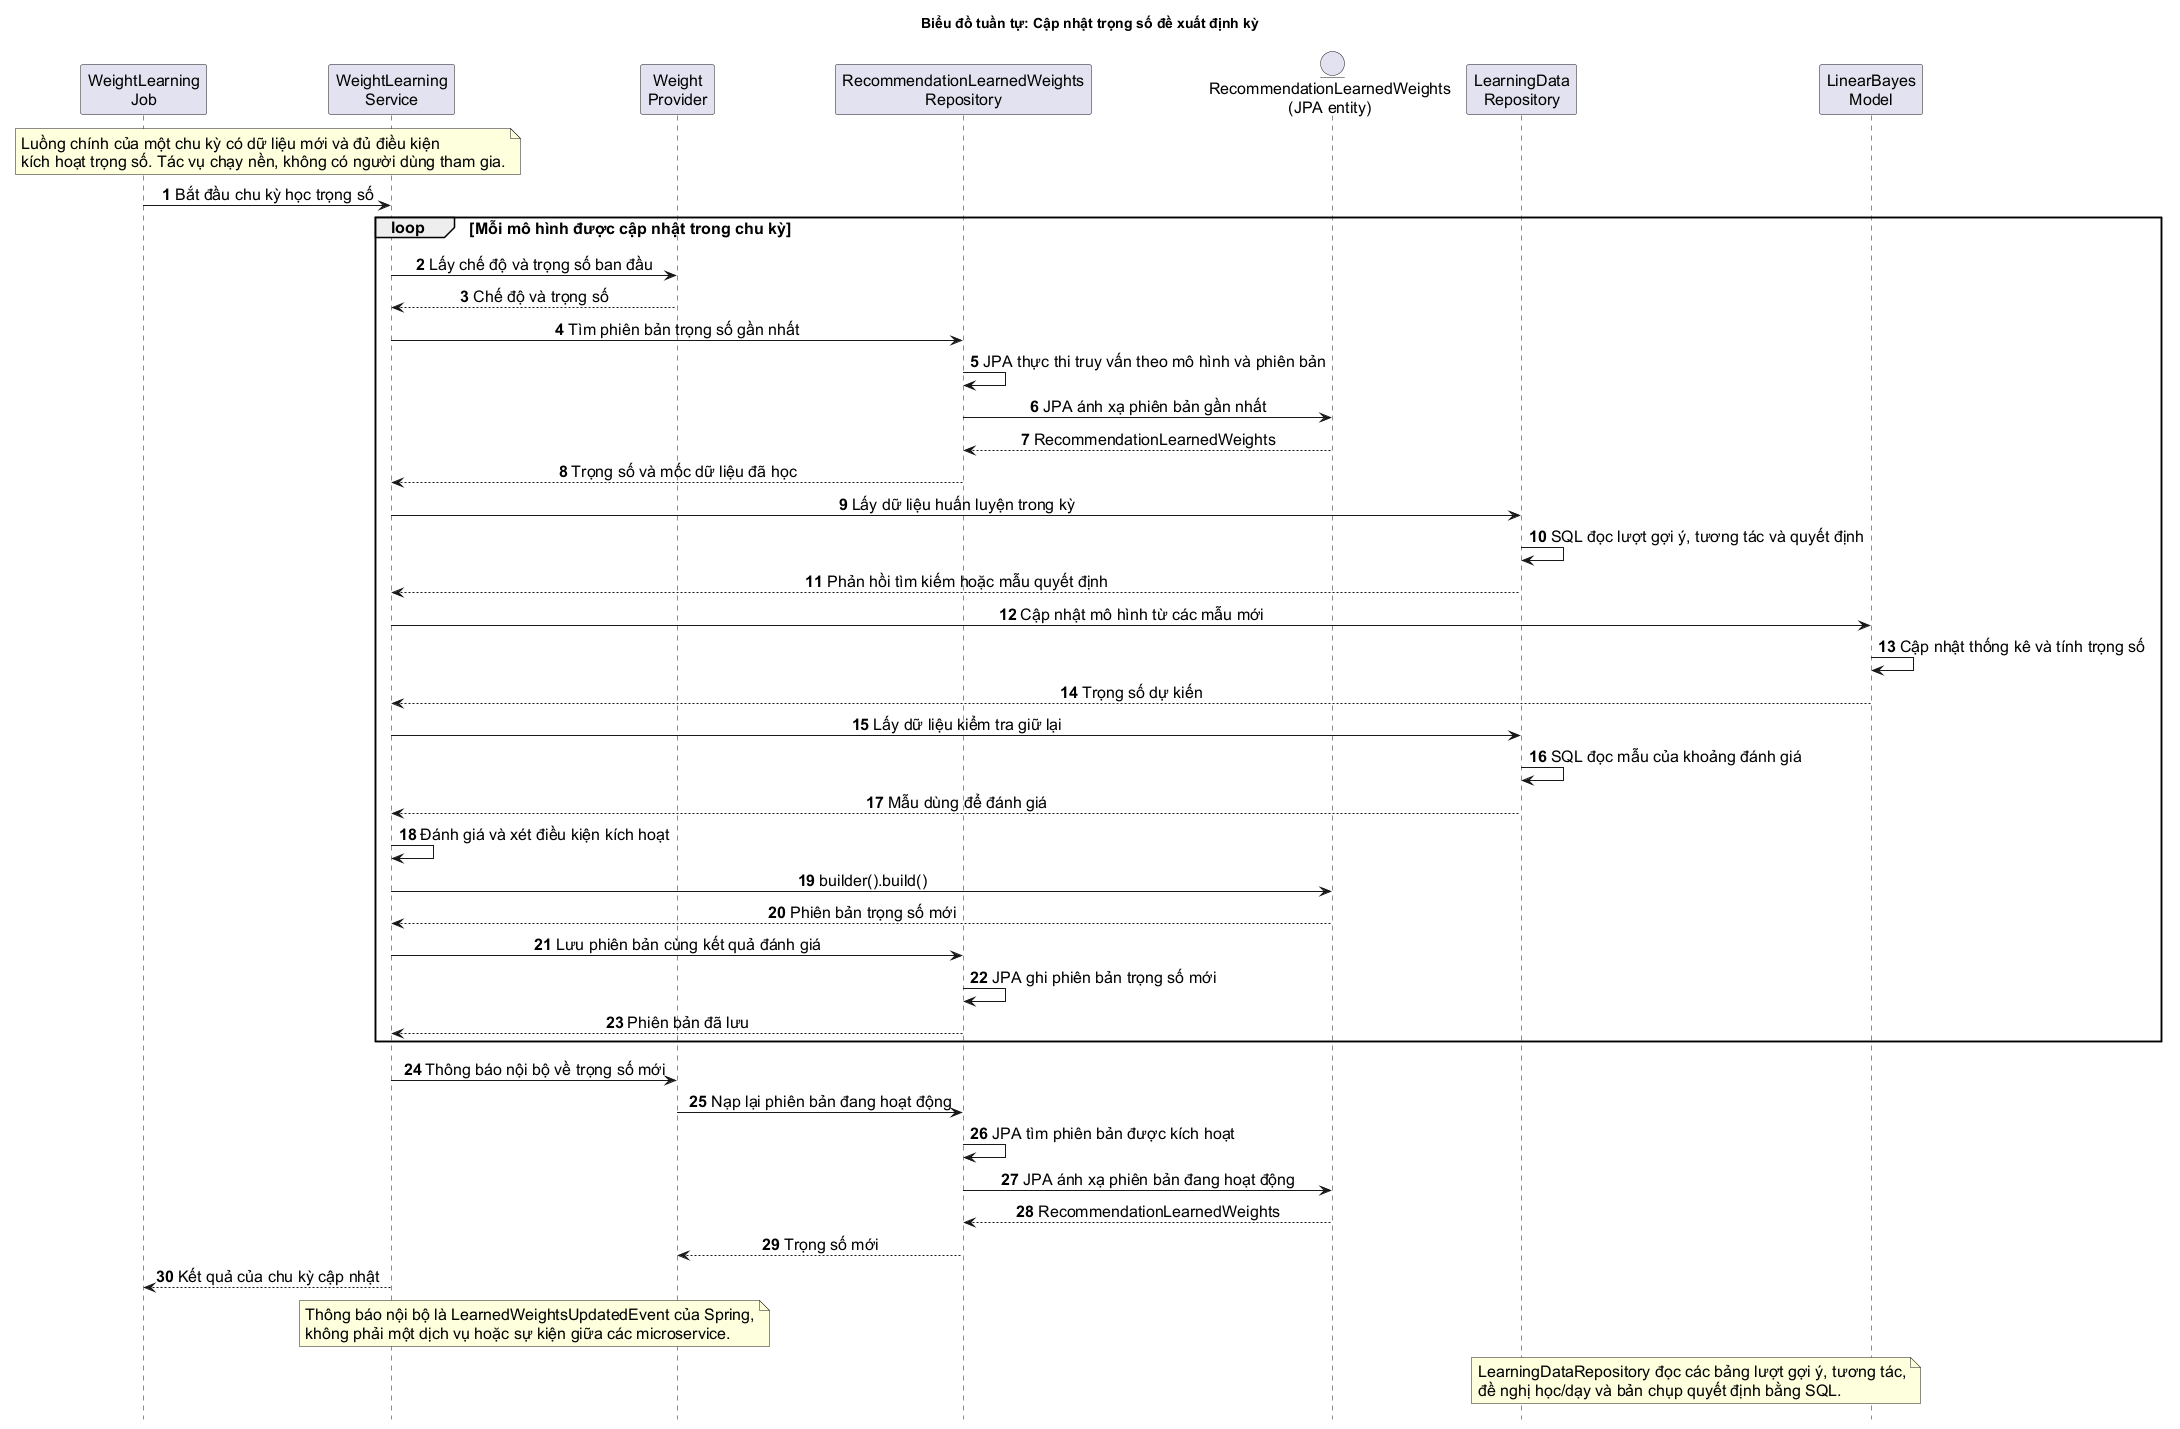

The diagram above was rendered by PlantUML. Its source (embedded in the PNG):
@startuml
title Biểu đồ tuần tự: Cập nhật trọng số đề xuất định kỳ
hide footbox
autonumber
skinparam backgroundColor #FFFFFF
skinparam defaultFontName Arial
skinparam defaultFontSize 16
skinparam shadowing false
skinparam sequenceMessageAlign center

participant "WeightLearning\nJob" as Job
participant "WeightLearning\nService" as Learning
participant "Weight\nProvider" as Provider
participant "RecommendationLearnedWeights\nRepository" as WeightsRepo
entity "RecommendationLearnedWeights\n(JPA entity)" as WeightEntity
participant "LearningData\nRepository" as DataRepo
participant "LinearBayes\nModel" as Bayes

note over Job,Learning
  Luồng chính của một chu kỳ có dữ liệu mới và đủ điều kiện
  kích hoạt trọng số. Tác vụ chạy nền, không có người dùng tham gia.
end note

Job -> Learning: Bắt đầu chu kỳ học trọng số
loop Mỗi mô hình được cập nhật trong chu kỳ
  Learning -> Provider: Lấy chế độ và trọng số ban đầu
  Provider --> Learning: Chế độ và trọng số
  Learning -> WeightsRepo: Tìm phiên bản trọng số gần nhất
  WeightsRepo -> WeightsRepo: JPA thực thi truy vấn theo mô hình và phiên bản
  WeightsRepo -> WeightEntity: JPA ánh xạ phiên bản gần nhất
  WeightEntity --> WeightsRepo: RecommendationLearnedWeights
  WeightsRepo --> Learning: Trọng số và mốc dữ liệu đã học
  Learning -> DataRepo: Lấy dữ liệu huấn luyện trong kỳ
  DataRepo -> DataRepo: SQL đọc lượt gợi ý, tương tác và quyết định
  DataRepo --> Learning: Phản hồi tìm kiếm hoặc mẫu quyết định
  Learning -> Bayes: Cập nhật mô hình từ các mẫu mới
  Bayes -> Bayes: Cập nhật thống kê và tính trọng số
  Bayes --> Learning: Trọng số dự kiến
  Learning -> DataRepo: Lấy dữ liệu kiểm tra giữ lại
  DataRepo -> DataRepo: SQL đọc mẫu của khoảng đánh giá
  DataRepo --> Learning: Mẫu dùng để đánh giá
  Learning -> Learning: Đánh giá và xét điều kiện kích hoạt
  Learning -> WeightEntity: builder().build()
  WeightEntity --> Learning: Phiên bản trọng số mới
  Learning -> WeightsRepo: Lưu phiên bản cùng kết quả đánh giá
  WeightsRepo -> WeightsRepo: JPA ghi phiên bản trọng số mới
  WeightsRepo --> Learning: Phiên bản đã lưu
end

Learning -> Provider: Thông báo nội bộ về trọng số mới
Provider -> WeightsRepo: Nạp lại phiên bản đang hoạt động
WeightsRepo -> WeightsRepo: JPA tìm phiên bản được kích hoạt
WeightsRepo -> WeightEntity: JPA ánh xạ phiên bản đang hoạt động
WeightEntity --> WeightsRepo: RecommendationLearnedWeights
WeightsRepo --> Provider: Trọng số mới
Learning --> Job: Kết quả của chu kỳ cập nhật

note over Learning,Provider
  Thông báo nội bộ là LearnedWeightsUpdatedEvent của Spring,
  không phải một dịch vụ hoặc sự kiện giữa các microservice.
end note
note over DataRepo,Bayes
  LearningDataRepository đọc các bảng lượt gợi ý, tương tác,
  đề nghị học/dạy và bản chụp quyết định bằng SQL.
end note
@enduml